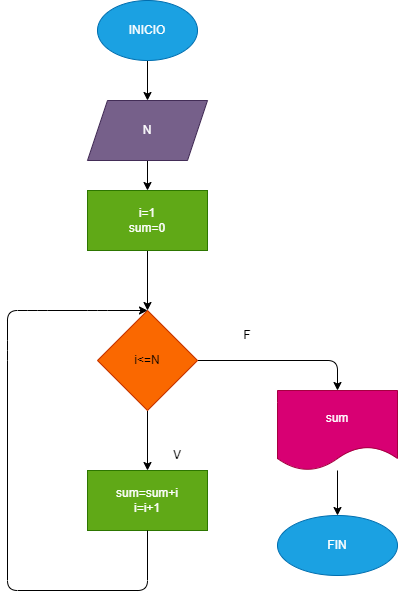

The diagram above was exported from draw.io. Its source (the exported page's mxGraphModel, read from the mxfile embedded in the PNG):
<mxGraphModel dx="1118" dy="785" grid="1" gridSize="10" guides="1" tooltips="1" connect="1" arrows="1" fold="1" page="1" pageScale="1" pageWidth="827" pageHeight="1169" math="0" shadow="0">
  <root>
    <mxCell id="0" />
    <mxCell id="1" parent="0" />
    <mxCell id="4" value="" style="edgeStyle=none;html=1;" parent="1" source="2" target="3" edge="1">
      <mxGeometry relative="1" as="geometry" />
    </mxCell>
    <mxCell id="2" value="INICIO" style="ellipse;whiteSpace=wrap;html=1;fillColor=#1ba1e2;fontColor=#ffffff;strokeColor=#006EAF;" parent="1" vertex="1">
      <mxGeometry x="380" y="10" width="100" height="60" as="geometry" />
    </mxCell>
    <mxCell id="6" value="" style="edgeStyle=none;html=1;" parent="1" source="3" target="5" edge="1">
      <mxGeometry relative="1" as="geometry" />
    </mxCell>
    <mxCell id="3" value="N" style="shape=parallelogram;perimeter=parallelogramPerimeter;whiteSpace=wrap;html=1;fixedSize=1;fillColor=#76608a;fontColor=#ffffff;strokeColor=#432D57;" parent="1" vertex="1">
      <mxGeometry x="370" y="110" width="120" height="60" as="geometry" />
    </mxCell>
    <mxCell id="8" value="" style="edgeStyle=none;html=1;" parent="1" source="5" target="7" edge="1">
      <mxGeometry relative="1" as="geometry" />
    </mxCell>
    <mxCell id="5" value="i=1&lt;br&gt;sum=0" style="whiteSpace=wrap;html=1;fillColor=#60a917;fontColor=#ffffff;strokeColor=#2D7600;" parent="1" vertex="1">
      <mxGeometry x="370" y="200" width="120" height="60" as="geometry" />
    </mxCell>
    <mxCell id="10" value="" style="edgeStyle=none;html=1;" parent="1" source="7" target="9" edge="1">
      <mxGeometry relative="1" as="geometry">
        <Array as="points">
          <mxPoint x="620" y="370" />
        </Array>
      </mxGeometry>
    </mxCell>
    <mxCell id="14" value="" style="edgeStyle=none;html=1;" parent="1" source="7" target="13" edge="1">
      <mxGeometry relative="1" as="geometry" />
    </mxCell>
    <mxCell id="7" value="i&amp;lt;=N" style="rhombus;whiteSpace=wrap;html=1;fillColor=#fa6800;fontColor=#000000;strokeColor=#C73500;" parent="1" vertex="1">
      <mxGeometry x="380" y="320" width="100" height="100" as="geometry" />
    </mxCell>
    <mxCell id="12" value="" style="edgeStyle=none;html=1;" parent="1" source="9" target="11" edge="1">
      <mxGeometry relative="1" as="geometry" />
    </mxCell>
    <mxCell id="9" value="sum" style="shape=document;whiteSpace=wrap;html=1;boundedLbl=1;fillColor=#d80073;fontColor=#ffffff;strokeColor=#A50040;" parent="1" vertex="1">
      <mxGeometry x="560" y="400" width="120" height="80" as="geometry" />
    </mxCell>
    <mxCell id="11" value="FIN" style="ellipse;whiteSpace=wrap;html=1;fillColor=#1ba1e2;fontColor=#ffffff;strokeColor=#006EAF;" parent="1" vertex="1">
      <mxGeometry x="560" y="525" width="120" height="60" as="geometry" />
    </mxCell>
    <mxCell id="13" value="sum=sum+i&lt;br&gt;i=i+1" style="whiteSpace=wrap;html=1;fillColor=#60a917;fontColor=#ffffff;strokeColor=#2D7600;" parent="1" vertex="1">
      <mxGeometry x="370" y="480" width="120" height="60" as="geometry" />
    </mxCell>
    <mxCell id="15" value="" style="endArrow=classic;html=1;entryX=0.5;entryY=0;entryDx=0;entryDy=0;exitX=0.5;exitY=1;exitDx=0;exitDy=0;" parent="1" source="13" target="7" edge="1">
      <mxGeometry width="50" height="50" relative="1" as="geometry">
        <mxPoint x="370" y="510" as="sourcePoint" />
        <mxPoint x="420" y="460" as="targetPoint" />
        <Array as="points">
          <mxPoint x="430" y="600" />
          <mxPoint x="290" y="600" />
          <mxPoint x="290" y="360" />
          <mxPoint x="290" y="320" />
          <mxPoint x="320" y="320" />
          <mxPoint x="380" y="320" />
        </Array>
      </mxGeometry>
    </mxCell>
    <mxCell id="16" value="V" style="text;html=1;strokeColor=none;fillColor=none;align=center;verticalAlign=middle;whiteSpace=wrap;rounded=0;" parent="1" vertex="1">
      <mxGeometry x="430" y="450" width="60" height="30" as="geometry" />
    </mxCell>
    <mxCell id="17" value="F" style="text;html=1;strokeColor=none;fillColor=none;align=center;verticalAlign=middle;whiteSpace=wrap;rounded=0;" parent="1" vertex="1">
      <mxGeometry x="500" y="330" width="60" height="30" as="geometry" />
    </mxCell>
  </root>
</mxGraphModel>